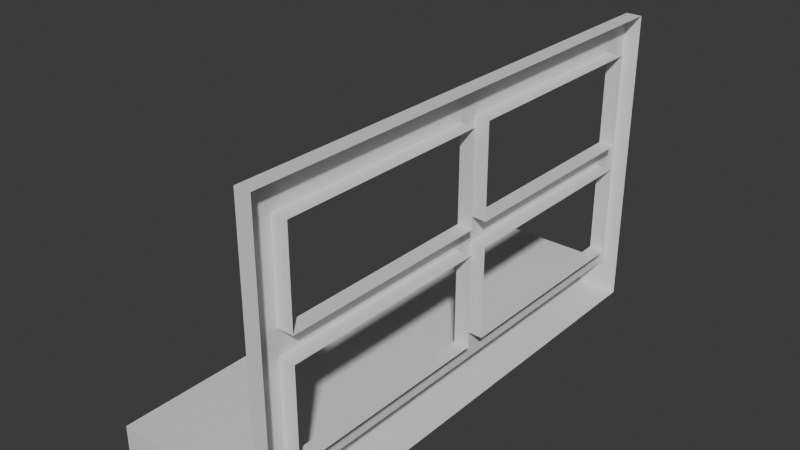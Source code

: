 # Source: ventana.002.blend  (saved by Blender 4.2.66; exported with 4.5.12 LTS)
import bpy
from mathutils import Matrix  # noqa: F401  (used for matrix-valued properties, if any)

bpy.ops.wm.read_factory_settings(use_empty=True)
scene = bpy.context.scene
scene.name = 'Scene'

# ---- collections
col_collection = bpy.data.collections.new('Collection'); scene.collection.children.link(col_collection)

# ---- materials (node trees are filled in below, after node groups)
mat_material = bpy.data.materials.new('Material')
mat_material.alpha_threshold = 0.0
mat_material.roughness = 0.5
mat_material.line_color = (0.0, 0.0, 0.0, 1.0)

# ---- material node trees
mat_material.use_nodes = True; mat_material.node_tree.nodes.clear()
_N = mat_material.node_tree.nodes; _L = mat_material.node_tree.links
n0 = _N.new('ShaderNodeOutputMaterial'); n0.name = 'Material Output'; n0.location = (300, 300)
n1 = _N.new('ShaderNodeBsdfPrincipled'); n1.name = 'Principled BSDF'; n1.location = (10, 300)
n1.inputs[3].default_value = 1.45
_L.new(n1.outputs[0], n0.inputs[0])
n0.is_active_output = True

# ---- world
world_world = bpy.data.worlds.new('World'); scene.world = world_world
world_world.use_nodes = True; world_world.node_tree.nodes.clear()
_N = world_world.node_tree.nodes; _L = world_world.node_tree.links
n0 = _N.new('ShaderNodeOutputWorld'); n0.name = 'World Output'; n0.location = (300, 300)
n1 = _N.new('ShaderNodeBackground'); n1.name = 'Background'; n1.location = (10, 300)
n1.inputs[0].default_value = (0.05088, 0.05088, 0.05088, 1.0)
_L.new(n1.outputs[0], n0.inputs[0])
n0.is_active_output = True
world_world.color = (0.05088, 0.05088, 0.05088)
world_world.sun_shadow_jitter_overblur = 0.0

# ---- meshes
me_cube = bpy.data.meshes.new('Cube')
me_cube.from_pydata([(0.0317, 2.619, 0.1357), (0.0317, 2.619, -0.1357), (0.0317, -2.619, 0.1357), (0.0317, -2.619, -0.1357), (-1.0, 2.619, 0.1357), (-1.0, 2.619, -0.1357), (-1.0, -2.619, 0.1357), (-1.0, -2.619, -0.1357), (-1.0, 2.4, -0.1357), (-1.0, -2.4, -0.1357), (-1.0, -2.4, 0.1357), (-1.0, 2.4, 0.1357), (0.0317, -2.4, -0.1357), (0.0317, 2.4, -0.1357), (-0.06214, 2.619, -0.1357), (-0.06214, -2.619, 0.1357), (-0.06214, -2.619, -0.1357), (-0.06214, 2.619, 0.1357), (-0.06214, 2.4, -0.1357), (-0.06214, -2.4, -0.1357), (-0.06214, 2.4, 0.1357), (-0.06214, -2.4, 0.1357), (0.0317, -2.4, 2.304), (0.0317, -2.619, 2.304), (-0.06214, 2.619, 2.304), (0.0317, 2.619, 2.304), (0.0317, 2.4, 2.304), (-0.06214, 2.4, 2.304), (-0.06214, -2.4, 2.304), (-0.06214, -2.619, 2.304), (-0.06214, -2.619, 2.15), (-0.06214, -2.619, 0.2682), (0.0317, -2.619, 0.2682), (0.0317, -2.619, 2.15), (-0.06214, -2.4, 0.2682), (-0.06214, -2.4, 2.15), (-0.06214, 2.4, 2.15), (-0.06214, 2.4, 0.2682), (0.0317, 2.619, 0.2682), (0.0317, 2.619, 2.15), (-0.06214, 2.619, 0.2682), (-0.06214, 2.619, 2.15), (-0.06214, 0.008566, 2.15), (-0.06214, -2.4, 1.209), (-0.06214, 2.4, 1.209), (-0.06214, 0.0, 0.2682), (-0.06214, 0.004283, 1.209), (0.0317, -2.3, 0.3682), (0.0317, -0.1006, 0.3682), (0.0317, -0.1051, 1.109), (0.0317, -2.3, 1.109), (-0.06214, 2.3, 0.3682), (-0.06214, 0.1005, 0.3682), (-0.06214, 0.1038, 1.109), (-0.06214, 2.3, 1.109), (-0.06214, 2.3, 1.309), (-0.06214, 0.1047, 1.309), (-0.06214, 0.1081, 2.05), (-0.06214, 2.3, 2.05), (-0.06214, -0.09189, 2.05), (-0.06214, -0.09526, 1.309), (-0.06214, -2.3, 1.309), (-0.06214, -2.3, 2.05), (-0.06214, -2.3, 1.109), (-0.06214, -0.09617, 1.109), (-0.06214, -0.09955, 0.3682), (-0.06214, -2.3, 0.3682), (0.0317, -2.3, 1.309), (0.0317, -0.1063, 1.309), (0.0317, -0.1107, 2.05), (0.0317, -2.3, 2.05), (0.0317, 0.08928, 2.05), (0.0317, 0.09374, 1.309), (0.0317, 2.3, 1.309), (0.0317, 2.3, 2.05), (0.0317, 2.3, 1.109), (0.0317, 0.09494, 1.109), (0.0317, 0.0994, 0.3682), (0.0317, 2.3, 0.3682)], [], [(21, 10, 15), (16, 15, 7), (8, 11, 5), (19, 12, 3, 16), (14, 17, 1), (14, 1, 13, 18), (18, 13, 12, 19), (7, 6, 9), (9, 10, 8), (17, 4, 20), (20, 11, 10), (36, 28, 27), (8, 18, 19, 9), (5, 14, 18, 8), (5, 4, 14), (9, 19, 16, 7), (3, 2, 16), (30, 23, 29), (26, 27, 28), (25, 27, 26), (22, 29, 23), (35, 30, 29), (39, 41, 24), (41, 36, 24), (17, 20, 40), (40, 37, 41), (0, 40, 38), (38, 40, 41), (21, 15, 31), (34, 30, 35, 43), (15, 2, 32), (31, 32, 33), (20, 34, 45, 37), (37, 52, 51), (45, 53, 52), (46, 44, 53), (44, 37, 54), (44, 56, 55), (46, 42, 57, 56), (42, 36, 57), (36, 44, 58), (42, 46, 59), (46, 43, 60), (43, 62, 61), (35, 42, 59), (43, 64, 63), (46, 45, 64), (45, 34, 66), (34, 43, 63, 66), (55, 56, 72, 73), (55, 73, 74, 58), (57, 58, 74, 71), (56, 57, 71, 72), (62, 59, 69, 70), (60, 68, 69, 59), (60, 61, 67, 68), (62, 70, 67, 61), (50, 47, 66, 63), (48, 65, 66, 47), (50, 63, 64, 49), (48, 49, 64, 65), (52, 53, 76, 77), (52, 77, 78, 51), (51, 78, 75, 54), (54, 75, 76, 53), (34, 20, 21), (31, 34, 21), (10, 21, 20), (5, 11, 4), (9, 6, 10), (8, 10, 11), (56, 44, 46), (62, 43, 35), (60, 43, 61), (54, 37, 51), (59, 46, 60), (64, 45, 65), (53, 45, 46), (57, 36, 58), (59, 62, 35), (58, 44, 55), (28, 22, 26), (15, 10, 6), (27, 25, 24), (7, 15, 6), (29, 22, 28), (29, 28, 35), (24, 25, 39), (1, 17, 0), (24, 36, 27), (40, 20, 37), (41, 37, 44, 36), (40, 0, 17), (41, 39, 38), (20, 4, 11), (30, 34, 31), (28, 36, 42, 35), (32, 31, 15), (33, 30, 31), (14, 4, 17), (16, 2, 15), (23, 30, 33), (52, 37, 45), (66, 65, 45), (64, 43, 46), (53, 44, 54)])
_uv = me_cube.uv_layers.new(name='UVMap')
_uv.uv.foreach_set('vector', [0.6477, 0.5966, 0.875, 0.5966, 0.6477, 0.75, 0.375, 0.7727, 0.625, 0.7727, 0.375, 1.0, 0.375, 0.2367, 0.625, 0.2367, 0.375, 0.25, 0.3523, 0.5966, 0.375, 0.5966, 0.375, 0.75, 0.3523, 0.75, 0.375, 0.4773, 0.625, 0.4773, 0.375, 0.5, 0.3523, 0.5, 0.375, 0.5, 0.375, 0.5133, 0.3523, 0.5133, 0.3523, 0.5133, 0.375, 0.5133, 0.375, 0.5966, 0.3523, 0.5966, 0.375, 0.0, 0.625, 0.0, 0.375, 0.1534, 0.375, 0.1534, 0.625, 0.1534, 0.375, 0.2367, 0.6477, 0.5, 0.875, 0.5, 0.6477, 0.5133, 0.6477, 0.5133, 0.875, 0.5133, 0.875, 0.5966, 0.6477, 0.5133, 0.6477, 0.5966, 0.6477, 0.5133, 0.125, 0.5133, 0.3523, 0.5133, 0.3523, 0.5966, 0.125, 0.5966, 0.125, 0.5, 0.3523, 0.5, 0.3523, 0.5133, 0.125, 0.5133, 0.375, 0.25, 0.625, 0.25, 0.375, 0.4773, 0.125, 0.5966, 0.3523, 0.5966, 0.3523, 0.75, 0.125, 0.75, 0.375, 0.75, 0.625, 0.75, 0.375, 0.7727, 0.625, 0.7727, 0.625, 0.75, 0.625, 0.7727, 0.625, 0.5133, 0.6477, 0.5133, 0.6477, 0.5966, 0.625, 0.5, 0.6477, 0.5133, 0.625, 0.5133, 0.625, 0.5966, 0.6477, 0.75, 0.625, 0.75, 0.6477, 0.5966, 0.6477, 0.75, 0.6477, 0.75, 0.625, 0.5, 0.625, 0.4773, 0.625, 0.4773, 0.6477, 0.5, 0.6477, 0.5133, 0.6477, 0.5, 0.6477, 0.5, 0.6477, 0.5133, 0.6477, 0.5, 0.6477, 0.5, 0.6477, 0.5133, 0.6477, 0.5, 0.625, 0.5, 0.625, 0.4773, 0.625, 0.5, 0.625, 0.5, 0.625, 0.4773, 0.625, 0.4773, 0.6477, 0.5966, 0.6477, 0.75, 0.6477, 0.75, 0.6477, 0.5966, 0.6477, 0.75, 0.6477, 0.5966, 0.6477, 0.5966, 0.625, 0.7727, 0.625, 0.75, 0.625, 0.75, 0.625, 0.7727, 0.625, 0.75, 0.625, 0.75, 0.6477, 0.5133, 0.6477, 0.5966, 0.6477, 0.555, 0.6477, 0.5133, 0.6477, 0.5133, 0.6477, 0.5532, 0.6477, 0.515, 0.6477, 0.555, 0.6477, 0.5532, 0.6477, 0.5532, 0.6477, 0.5549, 0.6477, 0.5133, 0.6477, 0.5532, 0.6477, 0.5133, 0.6477, 0.5133, 0.6477, 0.515, 0.6477, 0.5133, 0.6477, 0.5531, 0.6477, 0.515, 0.6477, 0.5549, 0.6477, 0.5548, 0.6477, 0.5531, 0.6477, 0.5531, 0.6477, 0.5548, 0.6477, 0.5133, 0.6477, 0.5531, 0.6477, 0.5133, 0.6477, 0.5133, 0.6477, 0.515, 0.6477, 0.5548, 0.6477, 0.5549, 0.6477, 0.5566, 0.6477, 0.5549, 0.6477, 0.5966, 0.6477, 0.5566, 0.6477, 0.5966, 0.6477, 0.5949, 0.6477, 0.5949, 0.6477, 0.5966, 0.6477, 0.5548, 0.6477, 0.5566, 0.6477, 0.5966, 0.6477, 0.5566, 0.6477, 0.5949, 0.6477, 0.5549, 0.6477, 0.555, 0.6477, 0.5566, 0.6477, 0.555, 0.6477, 0.5966, 0.6477, 0.5949, 0.6477, 0.5966, 0.6477, 0.5966, 0.6477, 0.5949, 0.6477, 0.5949, 0.6477, 0.515, 0.6477, 0.5531, 0.625, 0.5533, 0.625, 0.515, 0.6477, 0.515, 0.625, 0.515, 0.625, 0.515, 0.6477, 0.515, 0.6477, 0.5531, 0.6477, 0.515, 0.625, 0.515, 0.625, 0.5534, 0.6477, 0.5531, 0.6477, 0.5531, 0.625, 0.5534, 0.625, 0.5533, 0.6477, 0.5949, 0.6477, 0.5566, 0.625, 0.5569, 0.625, 0.5949, 0.6477, 0.5566, 0.625, 0.5568, 0.625, 0.5569, 0.6477, 0.5566, 0.6477, 0.5566, 0.6477, 0.5949, 0.625, 0.5949, 0.625, 0.5568, 0.6477, 0.5949, 0.625, 0.5949, 0.625, 0.5949, 0.6477, 0.5949, 0.625, 0.5949, 0.625, 0.5949, 0.6477, 0.5949, 0.6477, 0.5949, 0.625, 0.5567, 0.6477, 0.5567, 0.6477, 0.5949, 0.625, 0.5949, 0.625, 0.5949, 0.6477, 0.5949, 0.6477, 0.5566, 0.625, 0.5568, 0.625, 0.5567, 0.625, 0.5568, 0.6477, 0.5566, 0.6477, 0.5567, 0.6477, 0.5532, 0.6477, 0.5532, 0.625, 0.5533, 0.625, 0.5532, 0.6477, 0.5532, 0.625, 0.5532, 0.625, 0.515, 0.6477, 0.515, 0.6477, 0.515, 0.625, 0.515, 0.625, 0.515, 0.6477, 0.515, 0.6477, 0.515, 0.625, 0.515, 0.625, 0.5533, 0.6477, 0.5532, 0.6477, 0.5966, 0.6477, 0.5133, 0.6477, 0.5966, 0.6477, 0.75, 0.6477, 0.5966, 0.6477, 0.5966, 0.875, 0.5966, 0.6477, 0.5966, 0.6477, 0.5133, 0.375, 0.25, 0.625, 0.2367, 0.625, 0.25, 0.375, 0.1534, 0.625, 0.0, 0.625, 0.1534, 0.375, 0.2367, 0.625, 0.1534, 0.625, 0.2367, 0.6477, 0.5531, 0.6477, 0.5133, 0.6477, 0.5549, 0.6477, 0.5949, 0.6477, 0.5966, 0.6477, 0.5966, 0.6477, 0.5566, 0.6477, 0.5966, 0.6477, 0.5949, 0.6477, 0.515, 0.6477, 0.5133, 0.6477, 0.515, 0.6477, 0.5566, 0.6477, 0.5549, 0.6477, 0.5566, 0.6477, 0.5566, 0.6477, 0.555, 0.6477, 0.5567, 0.6477, 0.5532, 0.6477, 0.555, 0.6477, 0.5549, 0.6477, 0.5531, 0.6477, 0.5133, 0.6477, 0.515, 0.6477, 0.5566, 0.6477, 0.5949, 0.6477, 0.5966, 0.6477, 0.515, 0.6477, 0.5133, 0.6477, 0.515, 0.6477, 0.5966, 0.625, 0.5966, 0.625, 0.5133, 0.6477, 0.75, 0.875, 0.5966, 0.875, 0.75, 0.6477, 0.5133, 0.625, 0.5, 0.6477, 0.5, 0.375, 1.0, 0.625, 0.7727, 0.625, 1.0, 0.6477, 0.75, 0.625, 0.5966, 0.6477, 0.5966, 0.6477, 0.75, 0.6477, 0.5966, 0.6477, 0.5966, 0.625, 0.4773, 0.625, 0.5, 0.625, 0.5, 0.375, 0.5, 0.625, 0.4773, 0.625, 0.5, 0.6477, 0.5, 0.6477, 0.5133, 0.6477, 0.5133, 0.6477, 0.5, 0.6477, 0.5133, 0.6477, 0.5133, 0.6477, 0.5, 0.6477, 0.5133, 0.6477, 0.5133, 0.6477, 0.5133, 0.625, 0.4773, 0.625, 0.5, 0.625, 0.4773, 0.625, 0.4773, 0.625, 0.5, 0.625, 0.5, 0.6477, 0.5133, 0.875, 0.5, 0.875, 0.5133, 0.6477, 0.75, 0.6477, 0.5966, 0.6477, 0.75, 0.6477, 0.5966, 0.6477, 0.5133, 0.6477, 0.5548, 0.6477, 0.5966, 0.625, 0.75, 0.625, 0.7727, 0.625, 0.7727, 0.625, 0.75, 0.625, 0.7727, 0.625, 0.7727, 0.375, 0.4773, 0.625, 0.25, 0.625, 0.4773, 0.375, 0.7727, 0.625, 0.75, 0.625, 0.7727, 0.625, 0.75, 0.625, 0.7727, 0.625, 0.75, 0.6477, 0.5532, 0.6477, 0.5133, 0.6477, 0.555, 0.6477, 0.5949, 0.6477, 0.5567, 0.6477, 0.555, 0.6477, 0.5566, 0.6477, 0.5966, 0.6477, 0.5549, 0.6477, 0.5532, 0.6477, 0.5133, 0.6477, 0.515])
me_cube.materials.append(mat_material)
me_cube.use_mirror_vertex_groups = False
me_cube.update()

# ---- objects
ob_cube = bpy.data.objects.new('Cube', me_cube)

# ---- transforms, parenting, visibility, modifiers, constraints
ob_cube.location = (-3.843e-22, 0.0, 1.0)
ob_cube.scale = (1.0, 0.5728, 0.7367)
ob_cube.lock_rotations_4d = False
ob_cube.empty_display_type = 'ARROWS'
ob_cube.lineart.crease_threshold = 0.0

# ---- collection membership
col_collection.objects.link(ob_cube)

# ---- scene / render settings (as saved in the file)
scene.frame_start = 1; scene.frame_end = 250; scene.frame_set(1)
scene.render.engine = 'BLENDER_EEVEE_NEXT'
bpy.context.view_layer.update()

# ---- added for rendering (the .blend has no active camera and no usable light): camera, sun
cam_auto = bpy.data.cameras.new('AutoCamera')
cam_auto.lens = 50.0
cam_auto.sensor_width = 36.0
cam_auto.clip_end = 1000.0
ob_auto_camera = bpy.data.objects.new('AutoCamera', cam_auto)
scene.collection.objects.link(ob_auto_camera)
ob_auto_camera.location = (2.88939, -4.04826, 4.49749)
ob_auto_camera.rotation_euler = (1.09748, -7.21219e-08, 0.694738)
scene.camera = ob_auto_camera
light_auto_sun = bpy.data.lights.new('AutoSun', 'SUN')
light_auto_sun.energy = 3.0
light_auto_sun.angle = 0.0523599
ob_auto_sun = bpy.data.objects.new('AutoSun', light_auto_sun)
scene.collection.objects.link(ob_auto_sun)
ob_auto_sun.rotation_euler = (0.872665, 0.174533, 0.523599)
bpy.context.view_layer.update()
